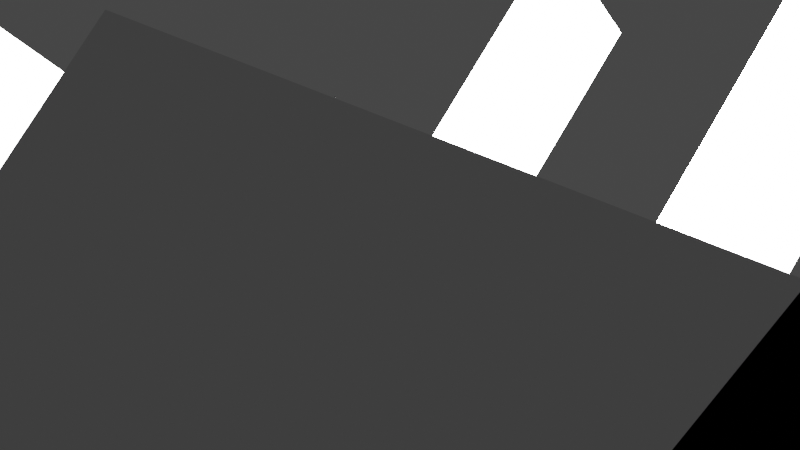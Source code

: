# Source: Savannacorpse.blend  (saved by Blender 2.91.10; exported with 4.5.12 LTS)
import bpy
from mathutils import Matrix  # noqa: F401  (used for matrix-valued properties, if any)

bpy.ops.wm.read_factory_settings(use_empty=True)
scene = bpy.context.scene
scene.name = 'Scene'

# ---- collections
col_collection = bpy.data.collections.new('Collection'); scene.collection.children.link(col_collection)

# ---- world
world_world = bpy.data.worlds.new('World'); scene.world = world_world
world_world.use_nodes = True; world_world.node_tree.nodes.clear()
_N = world_world.node_tree.nodes; _L = world_world.node_tree.links
n0 = _N.new('ShaderNodeOutputWorld'); n0.name = 'World Output'; n0.location = (300, 300)
n1 = _N.new('ShaderNodeBackground'); n1.name = 'Background'; n1.location = (10, 300)
n1.inputs[0].default_value = (0.05088, 0.05088, 0.05088, 1.0)
_L.new(n1.outputs[0], n0.inputs[0])
n0.is_active_output = True
world_world.color = (0.05088, 0.05088, 0.05088)
world_world.use_sun_shadow = False
world_world.sun_shadow_jitter_overblur = 0.0

# ---- cameras
cam_camera = bpy.data.cameras.new('Camera')
cam_camera.clip_end = 100.0
cam_camera.ortho_scale = 7.314

# ---- lights
light_light = bpy.data.lights.new('Light', 'POINT')
light_light.transmission_factor = 0.0
light_light.energy = 1000.0
light_light.shadow_soft_size = 0.1
light_light.shadow_maximum_resolution = 0.006
light_light.use_absolute_resolution = True

# ---- meshes
me_w_rfel_011 = bpy.data.meshes.new('Würfel.011')
me_w_rfel_011.from_pydata([(18.0, 1.0, 0.0), (18.0, 1.0, 2.0), (18.0, 10.0, 0.0), (18.0, 10.0, 2.0), (20.0, 1.0, 0.0), (20.0, 1.0, 2.0), (20.0, 10.0, 0.0), (20.0, 10.0, 2.0), (-7.0, -0.7071, 0.7071), (-7.0, 0.7071, 2.121), (-7.0, 0.7071, -0.7071), (-7.0, 2.121, 0.7071), (9.0, -0.7071, 0.7071), (9.0, 0.7071, 2.121), (9.0, 0.7071, -0.7071), (9.0, 2.121, 0.7071), (9.0, -1.414, 1.414), (9.0, 0.7071, 3.536), (9.0, 1.414, -1.414), (9.0, 3.536, 0.7071), (25.0, -1.414, 1.414), (25.0, 0.7071, 3.536), (25.0, 1.414, -1.414), (25.0, 3.536, 0.7071), (22.0, 1.0, 0.0), (22.0, 1.0, 2.0), (22.0, 10.0, 0.0), (22.0, 10.0, 2.0), (24.0, 1.0, 0.0), (24.0, 1.0, 2.0), (24.0, 10.0, 0.0), (24.0, 10.0, 2.0), (22.0, 1.431e-06, 10.0), (22.0, 2.0, 10.0), (22.0, 1.431e-06, 1.0), (22.0, 2.0, 1.0), (24.0, 1.431e-06, 10.0), (24.0, 2.0, 10.0), (24.0, 1.431e-06, 1.0), (24.0, 2.0, 1.0), (18.0, 1.431e-06, 10.0), (18.0, 2.0, 10.0), (18.0, 1.431e-06, 1.0), (18.0, 2.0, 1.0), (20.0, 1.431e-06, 10.0), (20.0, 2.0, 10.0), (20.0, 1.431e-06, 1.0), (20.0, 2.0, 1.0), (14.0, 1.431e-06, 10.0), (14.0, 2.0, 10.0), (14.0, 1.431e-06, 1.0), (14.0, 2.0, 1.0), (16.0, 1.431e-06, 10.0), (16.0, 2.0, 10.0), (16.0, 1.431e-06, 1.0), (16.0, 2.0, 1.0), (14.0, 1.0, 0.0), (14.0, 1.0, 2.0), (14.0, 10.0, 0.0), (14.0, 10.0, 2.0), (16.0, 1.0, 0.0), (16.0, 1.0, 2.0), (16.0, 10.0, 0.0), (16.0, 10.0, 2.0), (11.0, 1.431e-06, 1.0), (11.0, 1.431e-06, 2.0), (11.0, 9.0, 1.0), (11.0, 9.0, 2.0), (12.0, 1.431e-06, 1.0), (12.0, 1.431e-06, 2.0), (12.0, 9.0, 1.0), (12.0, 9.0, 2.0), (11.0, 1.0, 10.0), (11.0, 2.0, 10.0), (11.0, 1.0, 1.0), (11.0, 2.0, 1.0), (12.0, 1.0, 10.0), (12.0, 2.0, 10.0), (12.0, 1.0, 1.0), (12.0, 2.0, 1.0), (7.0, 1.431e-06, 7.0), (7.0, 1.0, 7.0), (7.0, 1.431e-06, 1.0), (7.0, 1.0, 1.0), (8.0, 1.431e-06, 7.0), (8.0, 1.0, 7.0), (8.0, 1.431e-06, 1.0), (8.0, 1.0, 1.0), (7.0, 1.0, 0.0), (7.0, 1.0, 1.0), (7.0, 7.0, 0.0), (7.0, 7.0, 1.0), (8.0, 1.0, 0.0), (8.0, 1.0, 1.0), (8.0, 7.0, 0.0), (8.0, 7.0, 1.0), (-5.0, -3.536, 3.536), (-5.0, -2.828, 4.243), (-5.0, 3.536, -3.536), (-5.0, 4.243, -2.828), (-7.391e-06, -3.536, 3.536), (-7.391e-06, -2.828, 4.243), (-7.391e-06, 3.536, -3.536), (-7.391e-06, 4.243, -2.828)], [], [(0, 1, 3, 2), (2, 3, 7, 6), (6, 7, 5, 4), (4, 5, 1, 0), (2, 6, 4, 0), (7, 3, 1, 5), (8, 9, 11, 10), (10, 11, 15, 14), (14, 15, 13, 12), (12, 13, 9, 8), (10, 14, 12, 8), (15, 11, 9, 13), (16, 17, 19, 18), (18, 19, 23, 22), (22, 23, 21, 20), (20, 21, 17, 16), (18, 22, 20, 16), (23, 19, 17, 21), (24, 25, 27, 26), (26, 27, 31, 30), (30, 31, 29, 28), (28, 29, 25, 24), (26, 30, 28, 24), (31, 27, 25, 29), (32, 33, 35, 34), (34, 35, 39, 38), (38, 39, 37, 36), (36, 37, 33, 32), (34, 38, 36, 32), (39, 35, 33, 37), (40, 41, 43, 42), (42, 43, 47, 46), (46, 47, 45, 44), (44, 45, 41, 40), (42, 46, 44, 40), (47, 43, 41, 45), (48, 49, 51, 50), (50, 51, 55, 54), (54, 55, 53, 52), (52, 53, 49, 48), (50, 54, 52, 48), (55, 51, 49, 53), (56, 57, 59, 58), (58, 59, 63, 62), (62, 63, 61, 60), (60, 61, 57, 56), (58, 62, 60, 56), (63, 59, 57, 61), (64, 65, 67, 66), (66, 67, 71, 70), (70, 71, 69, 68), (68, 69, 65, 64), (66, 70, 68, 64), (71, 67, 65, 69), (72, 73, 75, 74), (74, 75, 79, 78), (78, 79, 77, 76), (76, 77, 73, 72), (74, 78, 76, 72), (79, 75, 73, 77), (80, 81, 83, 82), (82, 83, 87, 86), (86, 87, 85, 84), (84, 85, 81, 80), (82, 86, 84, 80), (87, 83, 81, 85), (88, 89, 91, 90), (90, 91, 95, 94), (94, 95, 93, 92), (92, 93, 89, 88), (90, 94, 92, 88), (95, 91, 89, 93), (96, 97, 99, 98), (98, 99, 103, 102), (102, 103, 101, 100), (100, 101, 97, 96), (98, 102, 100, 96), (103, 99, 97, 101)])
_uv = me_w_rfel_011.uv_layers.new(name='UV-Map')
_uv.uv.foreach_set('vector', [0.4844, 0.5312, 0.4844, 0.5625, 0.3438, 0.5625, 0.3438, 0.5312, 0.3438, 0.5312, 0.3438, 0.5625, 0.3125, 0.5625, 0.3125, 0.5312, 0.6562, 0.5312, 0.6562, 0.5625, 0.5156, 0.5625, 0.5156, 0.5312, 0.5156, 0.5312, 0.5156, 0.5625, 0.4844, 0.5625, 0.4844, 0.5312, 0.4844, 0.5625, 0.4844, 0.5938, 0.625, 0.5938, 0.625, 0.5625, 0.3438, 0.5938, 0.3438, 0.5625, 0.4844, 0.5625, 0.4844, 0.5938, 0.2812, 0.4219, 0.2812, 0.4531, 0.25, 0.4531, 0.25, 0.4219, 0.25, 0.4219, 0.25, 0.4531, 0.0, 0.4531, 0.0, 0.4219, 0.5625, 0.4219, 0.5625, 0.4531, 0.5312, 0.4531, 0.5312, 0.4219, 0.5312, 0.4219, 0.5312, 0.4531, 0.2812, 0.4531, 0.2812, 0.4219, 0.2812, 0.4531, 0.2812, 0.7031, 0.3125, 0.7031, 0.3125, 0.4531, 0.25, 0.7031, 0.25, 0.4531, 0.2812, 0.4531, 0.2812, 0.7031, 0.3125, 0.7031, 0.3125, 0.75, 0.25, 0.75, 0.25, 0.7031, 0.25, 0.7031, 0.25, 0.75, 0.0, 0.75, 0.0, 0.7031, 0.625, 0.7031, 0.625, 0.75, 0.5625, 0.75, 0.5625, 0.7031, 0.5625, 0.7031, 0.5625, 0.75, 0.3125, 0.75, 0.3125, 0.7031, 0.3125, 0.75, 0.3125, 1.0, 0.375, 1.0, 0.375, 0.75, 0.25, 1.0, 0.25, 0.75, 0.3125, 0.75, 0.3125, 1.0, 0.4844, 0.4688, 0.4844, 0.5, 0.3438, 0.5, 0.3438, 0.4688, 0.3438, 0.4688, 0.3438, 0.5, 0.3125, 0.5, 0.3125, 0.4688, 0.6562, 0.4688, 0.6562, 0.5, 0.5156, 0.5, 0.5156, 0.4688, 0.5156, 0.4688, 0.5156, 0.5, 0.4844, 0.5, 0.4844, 0.4688, 0.4844, 0.5, 0.4844, 0.5312, 0.625, 0.5312, 0.625, 0.5, 0.3438, 0.5312, 0.3438, 0.5, 0.4844, 0.5, 0.4844, 0.5312, 0.5469, 0.75, 0.5469, 0.7812, 0.4062, 0.7812, 0.4062, 0.75, 0.4062, 0.75, 0.4062, 0.7812, 0.375, 0.7812, 0.375, 0.75, 0.7188, 0.75, 0.7188, 0.7812, 0.5781, 0.7812, 0.5781, 0.75, 0.5781, 0.75, 0.5781, 0.7812, 0.5469, 0.7812, 0.5469, 0.75, 0.5469, 0.7812, 0.5469, 0.8125, 0.6875, 0.8125, 0.6875, 0.7812, 0.4062, 0.8125, 0.4062, 0.7812, 0.5469, 0.7812, 0.5469, 0.8125, 0.5469, 0.8125, 0.5469, 0.8438, 0.4062, 0.8438, 0.4062, 0.8125, 0.4062, 0.8125, 0.4062, 0.8438, 0.375, 0.8438, 0.375, 0.8125, 0.7188, 0.8125, 0.7188, 0.8438, 0.5781, 0.8438, 0.5781, 0.8125, 0.5781, 0.8125, 0.5781, 0.8438, 0.5469, 0.8438, 0.5469, 0.8125, 0.5469, 0.8438, 0.5469, 0.875, 0.6875, 0.875, 0.6875, 0.8438, 0.4062, 0.875, 0.4062, 0.8438, 0.5469, 0.8438, 0.5469, 0.875, 0.5469, 0.875, 0.5469, 0.9062, 0.4062, 0.9062, 0.4062, 0.875, 0.4062, 0.875, 0.4062, 0.9062, 0.375, 0.9062, 0.375, 0.875, 0.7188, 0.875, 0.7188, 0.9062, 0.5781, 0.9062, 0.5781, 0.875, 0.5781, 0.875, 0.5781, 0.9062, 0.5469, 0.9062, 0.5469, 0.875, 0.5469, 0.9062, 0.5469, 0.9375, 0.6875, 0.9375, 0.6875, 0.9062, 0.4062, 0.9375, 0.4062, 0.9062, 0.5469, 0.9062, 0.5469, 0.9375, 0.5469, 0.9375, 0.5469, 0.9688, 0.4062, 0.9688, 0.4062, 0.9375, 0.4062, 0.9375, 0.4062, 0.9688, 0.375, 0.9688, 0.375, 0.9375, 0.7188, 0.9375, 0.7188, 0.9688, 0.5781, 0.9688, 0.5781, 0.9375, 0.5781, 0.9375, 0.5781, 0.9688, 0.5469, 0.9688, 0.5469, 0.9375, 0.5469, 0.9688, 0.5469, 1.0, 0.6875, 1.0, 0.6875, 0.9688, 0.4062, 1.0, 0.4062, 0.9688, 0.5469, 0.9688, 0.5469, 1.0, 0.7188, 0.4375, 0.7188, 0.4531, 0.5781, 0.4531, 0.5781, 0.4375, 0.5781, 0.4375, 0.5781, 0.4531, 0.5625, 0.4531, 0.5625, 0.4375, 0.875, 0.4375, 0.875, 0.4531, 0.7344, 0.4531, 0.7344, 0.4375, 0.7344, 0.4375, 0.7344, 0.4531, 0.7188, 0.4531, 0.7188, 0.4375, 0.7188, 0.4531, 0.7188, 0.4688, 0.8594, 0.4688, 0.8594, 0.4531, 0.5781, 0.4688, 0.5781, 0.4531, 0.7188, 0.4531, 0.7188, 0.4688, 0.7031, 0.4062, 0.7031, 0.4219, 0.5625, 0.4219, 0.5625, 0.4062, 0.5625, 0.4062, 0.5625, 0.4219, 0.5469, 0.4219, 0.5469, 0.4062, 0.8594, 0.4062, 0.8594, 0.4219, 0.7188, 0.4219, 0.7188, 0.4062, 0.7188, 0.4062, 0.7188, 0.4219, 0.7031, 0.4219, 0.7031, 0.4062, 0.7031, 0.4219, 0.7031, 0.4375, 0.8438, 0.4375, 0.8438, 0.4219, 0.5625, 0.4375, 0.5625, 0.4219, 0.7031, 0.4219, 0.7031, 0.4375, 0.1094, 0.9375, 0.1094, 0.9531, 0.01562, 0.9531, 0.01562, 0.9375, 0.01562, 0.9375, 0.01562, 0.9531, 0.0, 0.9531, 0.0, 0.9375, 0.2188, 0.9375, 0.2188, 0.9531, 0.125, 0.9531, 0.125, 0.9375, 0.125, 0.9375, 0.125, 0.9531, 0.1094, 0.9531, 0.1094, 0.9375, 0.1094, 0.9531, 0.1094, 0.9688, 0.2031, 0.9688, 0.2031, 0.9531, 0.01562, 0.9688, 0.01562, 0.9531, 0.1094, 0.9531, 0.1094, 0.9688, 0.1094, 0.9688, 0.1094, 0.9844, 0.01562, 0.9844, 0.01562, 0.9688, 0.01562, 0.9688, 0.01562, 0.9844, 0.0, 0.9844, 0.0, 0.9688, 0.2188, 0.9688, 0.2188, 0.9844, 0.125, 0.9844, 0.125, 0.9688, 0.125, 0.9688, 0.125, 0.9844, 0.1094, 0.9844, 0.1094, 0.9688, 0.1094, 0.9844, 0.1094, 1.0, 0.2031, 1.0, 0.2031, 0.9844, 0.01562, 1.0, 0.01562, 0.9844, 0.1094, 0.9844, 0.1094, 1.0, 0.5469, 0.5938, 0.5469, 0.6094, 0.3906, 0.6094, 0.3906, 0.5938, 0.3906, 0.5938, 0.3906, 0.6094, 0.3125, 0.6094, 0.3125, 0.5938, 0.7812, 0.5938, 0.7812, 0.6094, 0.625, 0.6094, 0.625, 0.5938, 0.625, 0.5938, 0.625, 0.6094, 0.5469, 0.6094, 0.5469, 0.5938, 0.5469, 0.6094, 0.5469, 0.6875, 0.7031, 0.6875, 0.7031, 0.6094, 0.3906, 0.6875, 0.3906, 0.6094, 0.5469, 0.6094, 0.5469, 0.6875])
me_w_rfel_011.use_remesh_fix_poles = True
me_w_rfel_011.use_remesh_preserve_attributes = False
me_w_rfel_011.use_mirror_vertex_groups = False
me_w_rfel_011.update()

# ---- objects
ob_cube_012 = bpy.data.objects.new('cube.012', me_w_rfel_011)
ob_light = bpy.data.objects.new('Light', light_light)
ob_camera = bpy.data.objects.new('Camera', cam_camera)

# ---- transforms, parenting, visibility, modifiers, constraints
ob_cube_012.location = (-0.2611, 1.119, -0.4927)
ob_cube_012.rotation_euler = (0.7854, -0.0, -1.571)
ob_cube_012.scale = (0.06858, 0.06858, 0.06858)
ob_cube_012.lineart.crease_threshold = 0.0
ob_light.location = (-0.192, 0.2224, 0.2031)
ob_light.rotation_euler = (0.6503, 0.05522, 0.2958)
ob_light.scale = (0.06858, 0.06858, 0.06858)
ob_light.lock_rotations_4d = False
ob_light.empty_display_type = 'ARROWS'
ob_light.color = (0.0, 0.0, 0.0, 0.0)
ob_light.lineart.crease_threshold = 0.0
ob_camera.location = (-0.7359, -0.002816, 0.1383)
ob_camera.rotation_euler = (1.109, -0.0, -0.7557)
ob_camera.scale = (0.06858, 0.06858, 0.06858)
ob_camera.lock_rotations_4d = False
ob_camera.empty_display_type = 'ARROWS'
ob_camera.color = (0.0, 0.0, 0.0, 0.0)
ob_camera.display_type = 'WIRE'
ob_camera.lineart.crease_threshold = 0.0

# ---- collection membership
scene.collection.objects.link(ob_cube_012)
col_collection.objects.link(ob_light)
col_collection.objects.link(ob_camera)

# ---- scene / render settings (as saved in the file)
scene.camera = ob_camera
scene.frame_start = 1; scene.frame_end = 250; scene.frame_set(1)
scene.render.engine = 'BLENDER_EEVEE_NEXT'
scene.cycles.use_denoising = False
scene.cycles.samples = 128
scene.cycles.sampling_pattern = 'TABULATED_SOBOL'
scene.cycles.use_adaptive_sampling = False
scene.cycles.use_light_tree = False
scene.view_settings.view_transform = 'Filmic'
bpy.context.view_layer.update()
